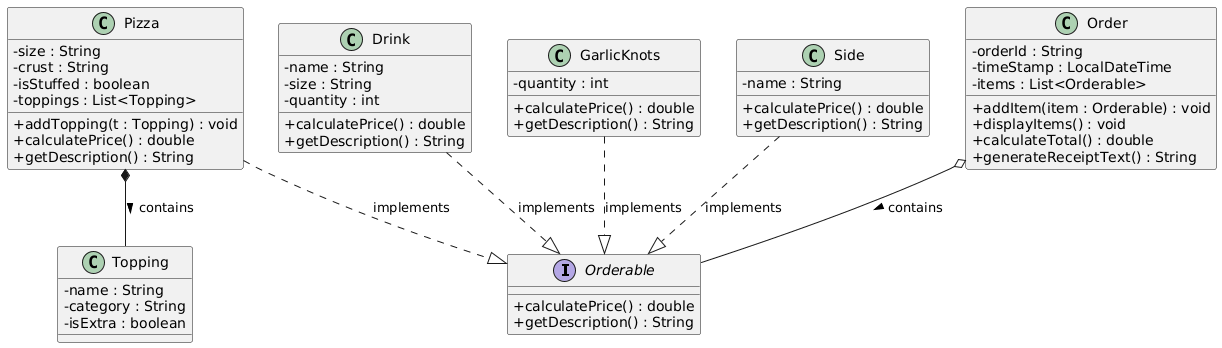

The diagram above was rendered by PlantUML. Its source (embedded in the PNG):
@startuml
skinparam classAttributeIconSize 0

interface Orderable {
  + calculatePrice() : double
  + getDescription() : String
}

class Order {
  - orderId : String
  - timeStamp : LocalDateTime
  - items : List<Orderable>
  + addItem(item : Orderable) : void
  + displayItems() : void
  + calculateTotal() : double
  + generateReceiptText() : String
}

class Pizza {
  - size : String
  - crust : String
  - isStuffed : boolean
  - toppings : List<Topping>
  + addTopping(t : Topping) : void
  + calculatePrice() : double
  + getDescription() : String
}

class Drink {
  - name : String
  - size : String
  - quantity : int
  + calculatePrice() : double
  + getDescription() : String
}

class GarlicKnots {
  - quantity : int
  + calculatePrice() : double
  + getDescription() : String
}

class Side {
  - name : String
  + calculatePrice() : double
  + getDescription() : String
}

class Topping {
  - name : String
  - category : String
  - isExtra : boolean
}

Order o-- Orderable : contains >
Pizza ..|> Orderable : implements
Drink ..|> Orderable : implements
GarlicKnots ..|> Orderable : implements
Side ..|> Orderable : implements
Pizza *-- Topping : contains >
@enduml